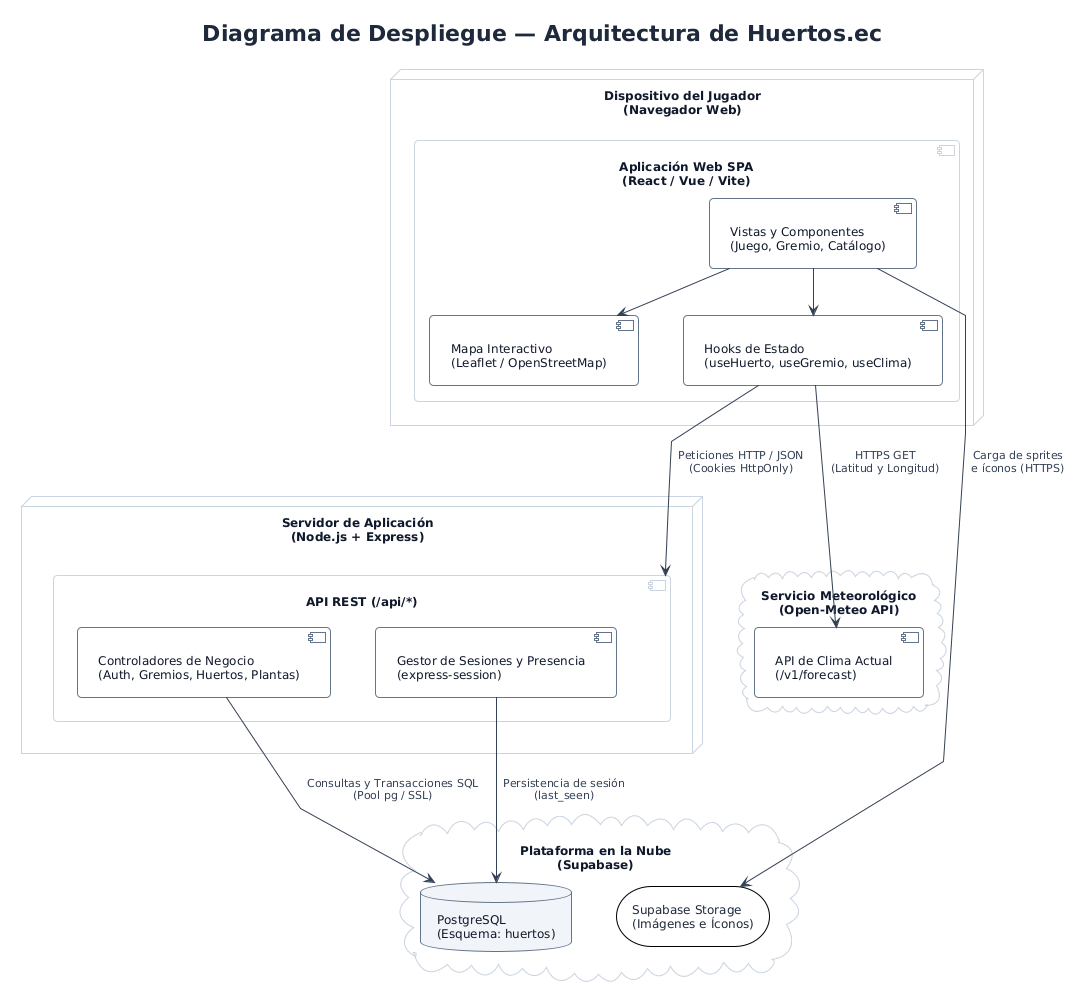

The diagram above was rendered by PlantUML. Its source (embedded in the PNG):
@startuml despliegue
' Hoja de estilo minimalista y moderna para PlantUML (Huertos.ec)
!theme plain
skinparam backgroundColor #FFFFFF
skinparam shadowing false
skinparam roundCorner 8
skinparam defaultFontName "Segoe UI, Inter, Arial, sans-serif"
skinparam defaultFontSize 12
skinparam defaultFontColor #1E293B
skinparam linetype ortho
skinparam Padding 6
skinparam nodesep 45
skinparam ranksep 45

skinparam Arrow {
  Color #475569
  FontColor #334155
  FontSize 11
  Thickness 1
}

skinparam Class {
  BackgroundColor #FFFFFF
  HeaderBackgroundColor #F1F5F9
  BorderColor #CBD5E1
  BorderThickness 1
  FontColor #0F172A
  FontSize 12
  AttributeFontColor #334155
  AttributeFontSize 11
}

skinparam Package {
  BackgroundColor #F8FAFC
  BorderColor #CBD5E1
  BorderThickness 1
  FontColor #0F172A
  FontStyle bold
}

skinparam Node {
  BackgroundColor #F8FAFC
  BorderColor #94A3B8
  BorderThickness 1
  FontColor #0F172A
}

skinparam Component {
  BackgroundColor #FFFFFF
  BorderColor #64748B
  BorderThickness 1
  FontColor #0F172A
}

skinparam Database {
  BackgroundColor #F1F5F9
  BorderColor #64748B
  FontColor #0F172A
}

skinparam Cloud {
  BackgroundColor #F8FAFC
  BorderColor #94A3B8
  FontColor #0F172A
}

skinparam Sequence {
  ArrowColor #334155
  ArrowThickness 1
  LifeLineBorderColor #94A3B8
  LifeLineBackgroundColor #F8FAFC
  ParticipantBorderColor #64748B
  ParticipantBackgroundColor #F8FAFC
  ParticipantFontColor #0F172A
  ParticipantPadding 12
  ActorBorderColor #334155
  ActorBackgroundColor #F1F5F9
  ActorFontColor #0F172A
  GroupBorderColor #CBD5E1
  GroupBackgroundColor #F8FAFC
  BoxBorderColor #CBD5E1
  BoxBackgroundColor #F8FAFC
}

skinparam linetype polyline

title Diagrama de Despliegue — Arquitectura de Huertos.ec

node "Dispositivo del Jugador\n(Navegador Web)" as cliente {
  component "Aplicación Web SPA\n(React / Vue / Vite)" as spa {
    component "Vistas y Componentes\n(Juego, Gremio, Catálogo)" as vistas
    component "Mapa Interactivo\n(Leaflet / OpenStreetMap)" as mapa
    component "Hooks de Estado\n(useHuerto, useGremio, useClima)" as hooks
  }
}

node "Servidor de Aplicación\n(Node.js + Express)" as backend {
  component "API REST (/api/*)" as api {
    component "Controladores de Negocio\n(Auth, Gremios, Huertos, Plantas)" as ctrl
    component "Gestor de Sesiones y Presencia\n(express-session)" as sess
  }
}

cloud "Plataforma en la Nube\n(Supabase)" as supabase {
  database "PostgreSQL\n(Esquema: huertos)" as db
  storage "Supabase Storage\n(Imágenes e Íconos)" as storage
}

cloud "Servicio Meteorológico\n(Open-Meteo API)" as openmeteo {
  component "API de Clima Actual\n(/v1/forecast)" as clima_api
}

vistas --> hooks
vistas --> mapa
hooks --> api : "Peticiones HTTP / JSON\n(Cookies HttpOnly)"
hooks --> clima_api : "HTTPS GET\n(Latitud y Longitud)"
vistas --> storage : "Carga de sprites\ne íconos (HTTPS)"
ctrl --> db : "Consultas y Transacciones SQL\n(Pool pg / SSL)"
sess --> db : "Persistencia de sesión\n(last_seen)"

@enduml